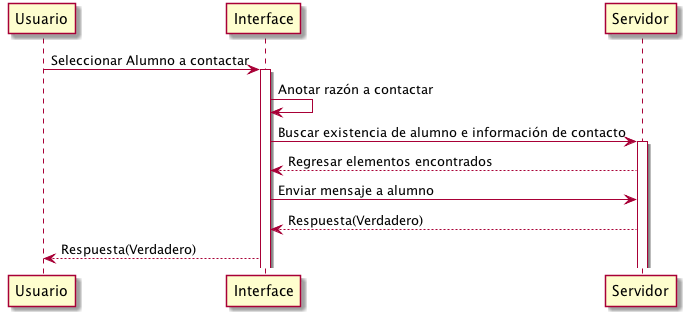

The diagram above was rendered by PlantUML. Its source (embedded in the PNG):
@startuml
participant Usuario

Usuario -> Interface: Seleccionar Alumno a contactar
activate Interface

Interface -> Interface: Anotar razón a contactar

Interface -> Servidor: Buscar existencia de alumno e información de contacto
activate Servidor

Servidor --> Interface: Regresar elementos encontrados

Interface -> Servidor: Enviar mensaje a alumno

Servidor --> Interface: Respuesta(Verdadero)

Interface --> Usuario: Respuesta(Verdadero)
@enduml